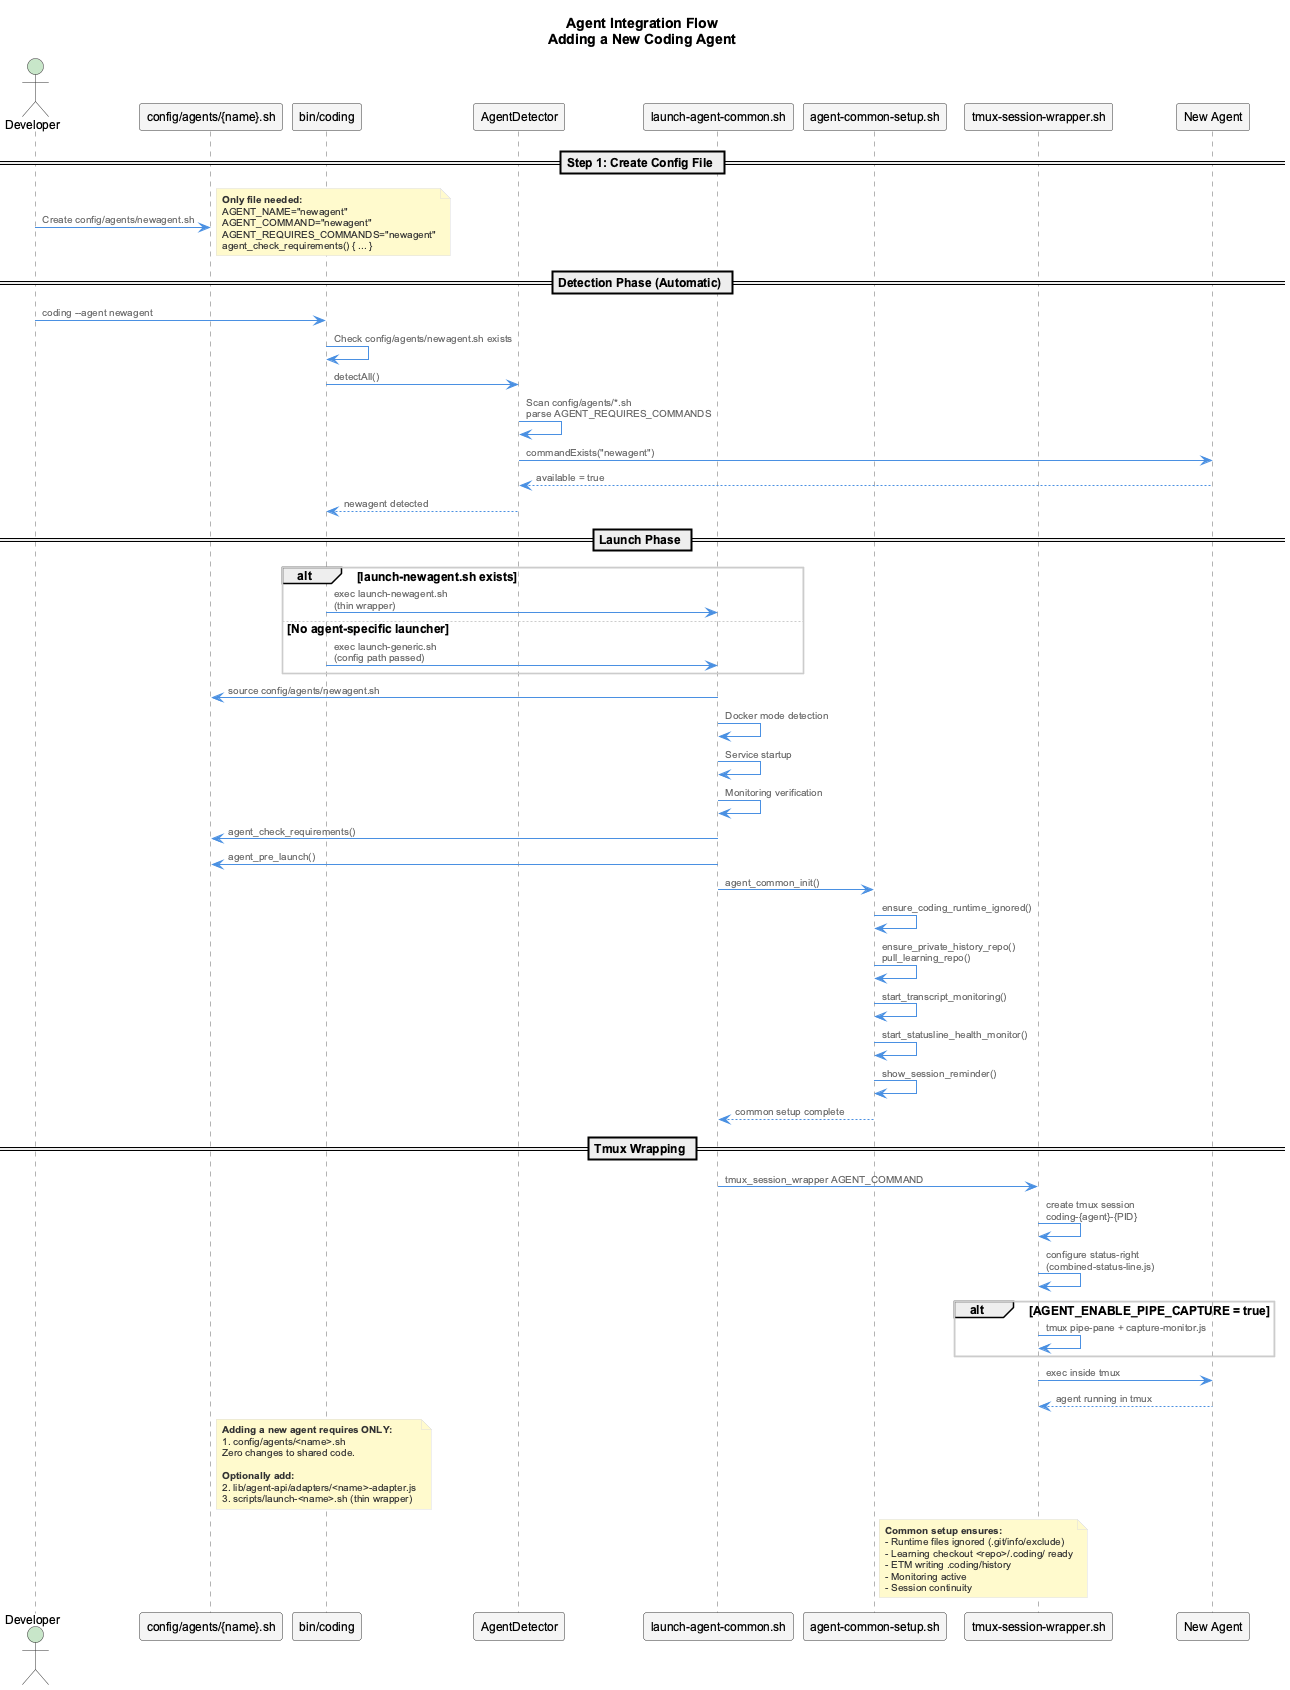

The diagram above was rendered by PlantUML. Its source (embedded in the PNG):
@startuml agent-integration-flow
!include _standard-style.puml

title Agent Integration Flow\nAdding a New Coding Agent

actor "Developer" as dev
participant "config/agents/{name}.sh" as config
participant "bin/coding" as main
participant "AgentDetector" as detector
participant "launch-agent-common.sh" as common
participant "agent-common-setup.sh" as setup
participant "tmux-session-wrapper.sh" as tmux
participant "New Agent" as agent

== Step 1: Create Config File ==

dev -> config: Create config/agents/newagent.sh
note right
  **Only file needed:**
  AGENT_NAME="newagent"
  AGENT_COMMAND="newagent"
  AGENT_REQUIRES_COMMANDS="newagent"
  agent_check_requirements() { ... }
end note

== Detection Phase (Automatic) ==

dev -> main : coding --agent newagent
main -> main : Check config/agents/newagent.sh exists
main -> detector : detectAll()
detector -> detector : Scan config/agents/*.sh\nparse AGENT_REQUIRES_COMMANDS
detector -> agent : commandExists("newagent")
agent --> detector : available = true
detector --> main : newagent detected

== Launch Phase ==

alt launch-newagent.sh exists
  main -> common : exec launch-newagent.sh\n(thin wrapper)
else No agent-specific launcher
  main -> common : exec launch-generic.sh\n(config path passed)
end

common -> config : source config/agents/newagent.sh
common -> common : Docker mode detection
common -> common : Service startup
common -> common : Monitoring verification

common -> config : agent_check_requirements()
common -> config : agent_pre_launch()

common -> setup : agent_common_init()
setup -> setup : ensure_coding_runtime_ignored()
setup -> setup : ensure_private_history_repo()\npull_learning_repo()
setup -> setup : start_transcript_monitoring()
setup -> setup : start_statusline_health_monitor()
setup -> setup : show_session_reminder()
setup --> common : common setup complete

== Tmux Wrapping ==

common -> tmux : tmux_session_wrapper AGENT_COMMAND
tmux -> tmux : create tmux session\ncoding-{agent}-{PID}
tmux -> tmux : configure status-right\n(combined-status-line.js)

alt AGENT_ENABLE_PIPE_CAPTURE = true
  tmux -> tmux : tmux pipe-pane + capture-monitor.js
end

tmux -> agent : exec inside tmux
agent --> tmux : agent running in tmux

note right of config
  **Adding a new agent requires ONLY:**
  1. config/agents/<name>.sh
  Zero changes to shared code.

  **Optionally add:**
  2. lib/agent-api/adapters/<name>-adapter.js
  3. scripts/launch-<name>.sh (thin wrapper)
end note

note right of setup
  **Common setup ensures:**
  - Runtime files ignored (.git/info/exclude)
  - Learning checkout <repo>/.coding/ ready
  - ETM writing .coding/history
  - Monitoring active
  - Session continuity
end note

@enduml